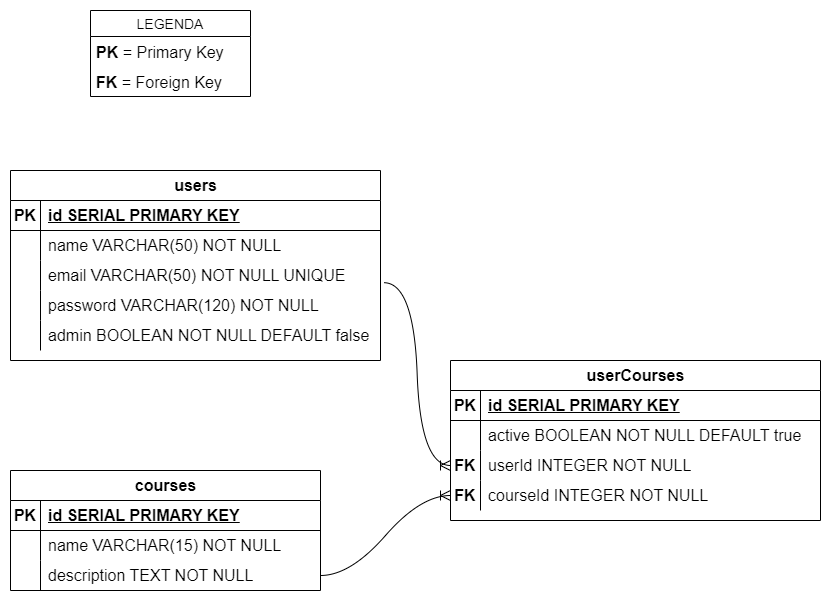

The diagram above was exported from draw.io. Its source (the exported page's mxGraphModel, read from the mxfile embedded in the PNG):
<mxGraphModel dx="613" dy="714" grid="1" gridSize="10" guides="1" tooltips="1" connect="1" arrows="1" fold="1" page="1" pageScale="1" pageWidth="827" pageHeight="1169" math="0" shadow="0">
  <root>
    <mxCell id="0" />
    <mxCell id="1" parent="0" />
    <mxCell id="9oRbiPDhtYjzLNiIEmnq-1" value="users" style="shape=table;startSize=30;container=1;collapsible=1;childLayout=tableLayout;fixedRows=1;rowLines=0;fontStyle=1;align=center;resizeLast=1;html=1;fontSize=16;" vertex="1" parent="1">
      <mxGeometry x="10" y="200" width="370" height="190" as="geometry" />
    </mxCell>
    <mxCell id="9oRbiPDhtYjzLNiIEmnq-2" value="" style="shape=tableRow;horizontal=0;startSize=0;swimlaneHead=0;swimlaneBody=0;fillColor=none;collapsible=0;dropTarget=0;points=[[0,0.5],[1,0.5]];portConstraint=eastwest;top=0;left=0;right=0;bottom=1;fontSize=16;" vertex="1" parent="9oRbiPDhtYjzLNiIEmnq-1">
      <mxGeometry y="30" width="370" height="30" as="geometry" />
    </mxCell>
    <mxCell id="9oRbiPDhtYjzLNiIEmnq-3" value="PK" style="shape=partialRectangle;connectable=0;fillColor=none;top=0;left=0;bottom=0;right=0;fontStyle=1;overflow=hidden;whiteSpace=wrap;html=1;fontSize=16;" vertex="1" parent="9oRbiPDhtYjzLNiIEmnq-2">
      <mxGeometry width="30" height="30" as="geometry">
        <mxRectangle width="30" height="30" as="alternateBounds" />
      </mxGeometry>
    </mxCell>
    <mxCell id="9oRbiPDhtYjzLNiIEmnq-4" value="id SERIAL PRIMARY KEY" style="shape=partialRectangle;connectable=0;fillColor=none;top=0;left=0;bottom=0;right=0;align=left;spacingLeft=6;fontStyle=5;overflow=hidden;whiteSpace=wrap;html=1;fontSize=16;" vertex="1" parent="9oRbiPDhtYjzLNiIEmnq-2">
      <mxGeometry x="30" width="340" height="30" as="geometry">
        <mxRectangle width="340" height="30" as="alternateBounds" />
      </mxGeometry>
    </mxCell>
    <mxCell id="9oRbiPDhtYjzLNiIEmnq-5" value="" style="shape=tableRow;horizontal=0;startSize=0;swimlaneHead=0;swimlaneBody=0;fillColor=none;collapsible=0;dropTarget=0;points=[[0,0.5],[1,0.5]];portConstraint=eastwest;top=0;left=0;right=0;bottom=0;fontSize=16;" vertex="1" parent="9oRbiPDhtYjzLNiIEmnq-1">
      <mxGeometry y="60" width="370" height="30" as="geometry" />
    </mxCell>
    <mxCell id="9oRbiPDhtYjzLNiIEmnq-6" value="" style="shape=partialRectangle;connectable=0;fillColor=none;top=0;left=0;bottom=0;right=0;editable=1;overflow=hidden;whiteSpace=wrap;html=1;fontSize=16;" vertex="1" parent="9oRbiPDhtYjzLNiIEmnq-5">
      <mxGeometry width="30" height="30" as="geometry">
        <mxRectangle width="30" height="30" as="alternateBounds" />
      </mxGeometry>
    </mxCell>
    <mxCell id="9oRbiPDhtYjzLNiIEmnq-7" value="name VARCHAR(50) NOT NULL" style="shape=partialRectangle;connectable=0;fillColor=none;top=0;left=0;bottom=0;right=0;align=left;spacingLeft=6;overflow=hidden;whiteSpace=wrap;html=1;fontSize=16;" vertex="1" parent="9oRbiPDhtYjzLNiIEmnq-5">
      <mxGeometry x="30" width="340" height="30" as="geometry">
        <mxRectangle width="340" height="30" as="alternateBounds" />
      </mxGeometry>
    </mxCell>
    <mxCell id="9oRbiPDhtYjzLNiIEmnq-8" value="" style="shape=tableRow;horizontal=0;startSize=0;swimlaneHead=0;swimlaneBody=0;fillColor=none;collapsible=0;dropTarget=0;points=[[0,0.5],[1,0.5]];portConstraint=eastwest;top=0;left=0;right=0;bottom=0;fontSize=16;" vertex="1" parent="9oRbiPDhtYjzLNiIEmnq-1">
      <mxGeometry y="90" width="370" height="30" as="geometry" />
    </mxCell>
    <mxCell id="9oRbiPDhtYjzLNiIEmnq-9" value="" style="shape=partialRectangle;connectable=0;fillColor=none;top=0;left=0;bottom=0;right=0;editable=1;overflow=hidden;whiteSpace=wrap;html=1;fontSize=16;" vertex="1" parent="9oRbiPDhtYjzLNiIEmnq-8">
      <mxGeometry width="30" height="30" as="geometry">
        <mxRectangle width="30" height="30" as="alternateBounds" />
      </mxGeometry>
    </mxCell>
    <mxCell id="9oRbiPDhtYjzLNiIEmnq-10" value="email VARCHAR(50) NOT NULL UNIQUE" style="shape=partialRectangle;connectable=0;fillColor=none;top=0;left=0;bottom=0;right=0;align=left;spacingLeft=6;overflow=hidden;whiteSpace=wrap;html=1;fontSize=16;" vertex="1" parent="9oRbiPDhtYjzLNiIEmnq-8">
      <mxGeometry x="30" width="340" height="30" as="geometry">
        <mxRectangle width="340" height="30" as="alternateBounds" />
      </mxGeometry>
    </mxCell>
    <mxCell id="9oRbiPDhtYjzLNiIEmnq-11" value="" style="shape=tableRow;horizontal=0;startSize=0;swimlaneHead=0;swimlaneBody=0;fillColor=none;collapsible=0;dropTarget=0;points=[[0,0.5],[1,0.5]];portConstraint=eastwest;top=0;left=0;right=0;bottom=0;fontSize=16;" vertex="1" parent="9oRbiPDhtYjzLNiIEmnq-1">
      <mxGeometry y="120" width="370" height="30" as="geometry" />
    </mxCell>
    <mxCell id="9oRbiPDhtYjzLNiIEmnq-12" value="" style="shape=partialRectangle;connectable=0;fillColor=none;top=0;left=0;bottom=0;right=0;editable=1;overflow=hidden;whiteSpace=wrap;html=1;fontSize=16;" vertex="1" parent="9oRbiPDhtYjzLNiIEmnq-11">
      <mxGeometry width="30" height="30" as="geometry">
        <mxRectangle width="30" height="30" as="alternateBounds" />
      </mxGeometry>
    </mxCell>
    <mxCell id="9oRbiPDhtYjzLNiIEmnq-13" value="password VARCHAR(120) NOT NULL" style="shape=partialRectangle;connectable=0;fillColor=none;top=0;left=0;bottom=0;right=0;align=left;spacingLeft=6;overflow=hidden;whiteSpace=wrap;html=1;fontSize=16;" vertex="1" parent="9oRbiPDhtYjzLNiIEmnq-11">
      <mxGeometry x="30" width="340" height="30" as="geometry">
        <mxRectangle width="340" height="30" as="alternateBounds" />
      </mxGeometry>
    </mxCell>
    <mxCell id="9oRbiPDhtYjzLNiIEmnq-14" style="shape=tableRow;horizontal=0;startSize=0;swimlaneHead=0;swimlaneBody=0;fillColor=none;collapsible=0;dropTarget=0;points=[[0,0.5],[1,0.5]];portConstraint=eastwest;top=0;left=0;right=0;bottom=0;fontSize=16;" vertex="1" parent="9oRbiPDhtYjzLNiIEmnq-1">
      <mxGeometry y="150" width="370" height="30" as="geometry" />
    </mxCell>
    <mxCell id="9oRbiPDhtYjzLNiIEmnq-15" style="shape=partialRectangle;connectable=0;fillColor=none;top=0;left=0;bottom=0;right=0;editable=1;overflow=hidden;whiteSpace=wrap;html=1;fontSize=16;" vertex="1" parent="9oRbiPDhtYjzLNiIEmnq-14">
      <mxGeometry width="30" height="30" as="geometry">
        <mxRectangle width="30" height="30" as="alternateBounds" />
      </mxGeometry>
    </mxCell>
    <mxCell id="9oRbiPDhtYjzLNiIEmnq-16" value="admin BOOLEAN NOT NULL DEFAULT false" style="shape=partialRectangle;connectable=0;fillColor=none;top=0;left=0;bottom=0;right=0;align=left;spacingLeft=6;overflow=hidden;whiteSpace=wrap;html=1;fontSize=16;" vertex="1" parent="9oRbiPDhtYjzLNiIEmnq-14">
      <mxGeometry x="30" width="340" height="30" as="geometry">
        <mxRectangle width="340" height="30" as="alternateBounds" />
      </mxGeometry>
    </mxCell>
    <mxCell id="9oRbiPDhtYjzLNiIEmnq-17" value="courses" style="shape=table;startSize=30;container=1;collapsible=1;childLayout=tableLayout;fixedRows=1;rowLines=0;fontStyle=1;align=center;resizeLast=1;html=1;fontSize=16;" vertex="1" parent="1">
      <mxGeometry x="10" y="500" width="310" height="120" as="geometry" />
    </mxCell>
    <mxCell id="9oRbiPDhtYjzLNiIEmnq-18" value="" style="shape=tableRow;horizontal=0;startSize=0;swimlaneHead=0;swimlaneBody=0;fillColor=none;collapsible=0;dropTarget=0;points=[[0,0.5],[1,0.5]];portConstraint=eastwest;top=0;left=0;right=0;bottom=1;fontSize=16;" vertex="1" parent="9oRbiPDhtYjzLNiIEmnq-17">
      <mxGeometry y="30" width="310" height="30" as="geometry" />
    </mxCell>
    <mxCell id="9oRbiPDhtYjzLNiIEmnq-19" value="PK" style="shape=partialRectangle;connectable=0;fillColor=none;top=0;left=0;bottom=0;right=0;fontStyle=1;overflow=hidden;whiteSpace=wrap;html=1;fontSize=16;" vertex="1" parent="9oRbiPDhtYjzLNiIEmnq-18">
      <mxGeometry width="30" height="30" as="geometry">
        <mxRectangle width="30" height="30" as="alternateBounds" />
      </mxGeometry>
    </mxCell>
    <mxCell id="9oRbiPDhtYjzLNiIEmnq-20" value="id SERIAL PRIMARY KEY" style="shape=partialRectangle;connectable=0;fillColor=none;top=0;left=0;bottom=0;right=0;align=left;spacingLeft=6;fontStyle=5;overflow=hidden;whiteSpace=wrap;html=1;fontSize=16;" vertex="1" parent="9oRbiPDhtYjzLNiIEmnq-18">
      <mxGeometry x="30" width="280" height="30" as="geometry">
        <mxRectangle width="280" height="30" as="alternateBounds" />
      </mxGeometry>
    </mxCell>
    <mxCell id="9oRbiPDhtYjzLNiIEmnq-21" value="" style="shape=tableRow;horizontal=0;startSize=0;swimlaneHead=0;swimlaneBody=0;fillColor=none;collapsible=0;dropTarget=0;points=[[0,0.5],[1,0.5]];portConstraint=eastwest;top=0;left=0;right=0;bottom=0;fontSize=16;" vertex="1" parent="9oRbiPDhtYjzLNiIEmnq-17">
      <mxGeometry y="60" width="310" height="30" as="geometry" />
    </mxCell>
    <mxCell id="9oRbiPDhtYjzLNiIEmnq-22" value="" style="shape=partialRectangle;connectable=0;fillColor=none;top=0;left=0;bottom=0;right=0;editable=1;overflow=hidden;whiteSpace=wrap;html=1;fontSize=16;" vertex="1" parent="9oRbiPDhtYjzLNiIEmnq-21">
      <mxGeometry width="30" height="30" as="geometry">
        <mxRectangle width="30" height="30" as="alternateBounds" />
      </mxGeometry>
    </mxCell>
    <mxCell id="9oRbiPDhtYjzLNiIEmnq-23" value="name VARCHAR(15) NOT NULL" style="shape=partialRectangle;connectable=0;fillColor=none;top=0;left=0;bottom=0;right=0;align=left;spacingLeft=6;overflow=hidden;whiteSpace=wrap;html=1;fontSize=16;" vertex="1" parent="9oRbiPDhtYjzLNiIEmnq-21">
      <mxGeometry x="30" width="280" height="30" as="geometry">
        <mxRectangle width="280" height="30" as="alternateBounds" />
      </mxGeometry>
    </mxCell>
    <mxCell id="9oRbiPDhtYjzLNiIEmnq-24" value="" style="shape=tableRow;horizontal=0;startSize=0;swimlaneHead=0;swimlaneBody=0;fillColor=none;collapsible=0;dropTarget=0;points=[[0,0.5],[1,0.5]];portConstraint=eastwest;top=0;left=0;right=0;bottom=0;fontSize=16;" vertex="1" parent="9oRbiPDhtYjzLNiIEmnq-17">
      <mxGeometry y="90" width="310" height="30" as="geometry" />
    </mxCell>
    <mxCell id="9oRbiPDhtYjzLNiIEmnq-25" value="" style="shape=partialRectangle;connectable=0;fillColor=none;top=0;left=0;bottom=0;right=0;editable=1;overflow=hidden;whiteSpace=wrap;html=1;fontSize=16;fontStyle=1" vertex="1" parent="9oRbiPDhtYjzLNiIEmnq-24">
      <mxGeometry width="30" height="30" as="geometry">
        <mxRectangle width="30" height="30" as="alternateBounds" />
      </mxGeometry>
    </mxCell>
    <mxCell id="9oRbiPDhtYjzLNiIEmnq-26" value="description TEXT NOT NULL" style="shape=partialRectangle;connectable=0;fillColor=none;top=0;left=0;bottom=0;right=0;align=left;spacingLeft=6;overflow=hidden;whiteSpace=wrap;html=1;fontSize=16;" vertex="1" parent="9oRbiPDhtYjzLNiIEmnq-24">
      <mxGeometry x="30" width="280" height="30" as="geometry">
        <mxRectangle width="280" height="30" as="alternateBounds" />
      </mxGeometry>
    </mxCell>
    <mxCell id="9oRbiPDhtYjzLNiIEmnq-33" value="userCourses" style="shape=table;startSize=30;container=1;collapsible=1;childLayout=tableLayout;fixedRows=1;rowLines=0;fontStyle=1;align=center;resizeLast=1;html=1;fontSize=16;" vertex="1" parent="1">
      <mxGeometry x="450" y="390" width="370" height="160" as="geometry" />
    </mxCell>
    <mxCell id="9oRbiPDhtYjzLNiIEmnq-34" value="" style="shape=tableRow;horizontal=0;startSize=0;swimlaneHead=0;swimlaneBody=0;fillColor=none;collapsible=0;dropTarget=0;points=[[0,0.5],[1,0.5]];portConstraint=eastwest;top=0;left=0;right=0;bottom=1;fontSize=16;" vertex="1" parent="9oRbiPDhtYjzLNiIEmnq-33">
      <mxGeometry y="30" width="370" height="30" as="geometry" />
    </mxCell>
    <mxCell id="9oRbiPDhtYjzLNiIEmnq-35" value="PK" style="shape=partialRectangle;connectable=0;fillColor=none;top=0;left=0;bottom=0;right=0;fontStyle=1;overflow=hidden;whiteSpace=wrap;html=1;fontSize=16;" vertex="1" parent="9oRbiPDhtYjzLNiIEmnq-34">
      <mxGeometry width="30" height="30" as="geometry">
        <mxRectangle width="30" height="30" as="alternateBounds" />
      </mxGeometry>
    </mxCell>
    <mxCell id="9oRbiPDhtYjzLNiIEmnq-36" value="id SERIAL PRIMARY KEY" style="shape=partialRectangle;connectable=0;fillColor=none;top=0;left=0;bottom=0;right=0;align=left;spacingLeft=6;fontStyle=5;overflow=hidden;whiteSpace=wrap;html=1;fontSize=16;" vertex="1" parent="9oRbiPDhtYjzLNiIEmnq-34">
      <mxGeometry x="30" width="340" height="30" as="geometry">
        <mxRectangle width="340" height="30" as="alternateBounds" />
      </mxGeometry>
    </mxCell>
    <mxCell id="9oRbiPDhtYjzLNiIEmnq-37" value="" style="shape=tableRow;horizontal=0;startSize=0;swimlaneHead=0;swimlaneBody=0;fillColor=none;collapsible=0;dropTarget=0;points=[[0,0.5],[1,0.5]];portConstraint=eastwest;top=0;left=0;right=0;bottom=0;fontSize=16;" vertex="1" parent="9oRbiPDhtYjzLNiIEmnq-33">
      <mxGeometry y="60" width="370" height="30" as="geometry" />
    </mxCell>
    <mxCell id="9oRbiPDhtYjzLNiIEmnq-38" value="" style="shape=partialRectangle;connectable=0;fillColor=none;top=0;left=0;bottom=0;right=0;editable=1;overflow=hidden;whiteSpace=wrap;html=1;fontSize=16;" vertex="1" parent="9oRbiPDhtYjzLNiIEmnq-37">
      <mxGeometry width="30" height="30" as="geometry">
        <mxRectangle width="30" height="30" as="alternateBounds" />
      </mxGeometry>
    </mxCell>
    <mxCell id="9oRbiPDhtYjzLNiIEmnq-39" value="active BOOLEAN NOT NULL DEFAULT true" style="shape=partialRectangle;connectable=0;fillColor=none;top=0;left=0;bottom=0;right=0;align=left;spacingLeft=6;overflow=hidden;whiteSpace=wrap;html=1;fontSize=16;" vertex="1" parent="9oRbiPDhtYjzLNiIEmnq-37">
      <mxGeometry x="30" width="340" height="30" as="geometry">
        <mxRectangle width="340" height="30" as="alternateBounds" />
      </mxGeometry>
    </mxCell>
    <mxCell id="9oRbiPDhtYjzLNiIEmnq-40" value="" style="shape=tableRow;horizontal=0;startSize=0;swimlaneHead=0;swimlaneBody=0;fillColor=none;collapsible=0;dropTarget=0;points=[[0,0.5],[1,0.5]];portConstraint=eastwest;top=0;left=0;right=0;bottom=0;fontSize=16;" vertex="1" parent="9oRbiPDhtYjzLNiIEmnq-33">
      <mxGeometry y="90" width="370" height="30" as="geometry" />
    </mxCell>
    <mxCell id="9oRbiPDhtYjzLNiIEmnq-41" value="&lt;b&gt;FK&lt;/b&gt;" style="shape=partialRectangle;connectable=0;fillColor=none;top=0;left=0;bottom=0;right=0;editable=1;overflow=hidden;whiteSpace=wrap;html=1;fontSize=16;" vertex="1" parent="9oRbiPDhtYjzLNiIEmnq-40">
      <mxGeometry width="30" height="30" as="geometry">
        <mxRectangle width="30" height="30" as="alternateBounds" />
      </mxGeometry>
    </mxCell>
    <mxCell id="9oRbiPDhtYjzLNiIEmnq-42" value="userId INTEGER NOT NULL" style="shape=partialRectangle;connectable=0;fillColor=none;top=0;left=0;bottom=0;right=0;align=left;spacingLeft=6;overflow=hidden;whiteSpace=wrap;html=1;fontSize=16;" vertex="1" parent="9oRbiPDhtYjzLNiIEmnq-40">
      <mxGeometry x="30" width="340" height="30" as="geometry">
        <mxRectangle width="340" height="30" as="alternateBounds" />
      </mxGeometry>
    </mxCell>
    <mxCell id="9oRbiPDhtYjzLNiIEmnq-43" value="" style="shape=tableRow;horizontal=0;startSize=0;swimlaneHead=0;swimlaneBody=0;fillColor=none;collapsible=0;dropTarget=0;points=[[0,0.5],[1,0.5]];portConstraint=eastwest;top=0;left=0;right=0;bottom=0;fontSize=16;" vertex="1" parent="9oRbiPDhtYjzLNiIEmnq-33">
      <mxGeometry y="120" width="370" height="30" as="geometry" />
    </mxCell>
    <mxCell id="9oRbiPDhtYjzLNiIEmnq-44" value="FK" style="shape=partialRectangle;connectable=0;fillColor=none;top=0;left=0;bottom=0;right=0;editable=1;overflow=hidden;whiteSpace=wrap;html=1;fontSize=16;fontStyle=1" vertex="1" parent="9oRbiPDhtYjzLNiIEmnq-43">
      <mxGeometry width="30" height="30" as="geometry">
        <mxRectangle width="30" height="30" as="alternateBounds" />
      </mxGeometry>
    </mxCell>
    <mxCell id="9oRbiPDhtYjzLNiIEmnq-45" value="courseId INTEGER NOT NULL" style="shape=partialRectangle;connectable=0;fillColor=none;top=0;left=0;bottom=0;right=0;align=left;spacingLeft=6;overflow=hidden;whiteSpace=wrap;html=1;fontSize=16;" vertex="1" parent="9oRbiPDhtYjzLNiIEmnq-43">
      <mxGeometry x="30" width="340" height="30" as="geometry">
        <mxRectangle width="340" height="30" as="alternateBounds" />
      </mxGeometry>
    </mxCell>
    <mxCell id="9oRbiPDhtYjzLNiIEmnq-52" value="LEGENDA" style="swimlane;fontStyle=0;childLayout=stackLayout;horizontal=1;startSize=26;horizontalStack=0;resizeParent=1;resizeParentMax=0;resizeLast=0;collapsible=1;marginBottom=0;align=center;fontSize=14;" vertex="1" parent="1">
      <mxGeometry x="90" y="40" width="160" height="86" as="geometry" />
    </mxCell>
    <mxCell id="9oRbiPDhtYjzLNiIEmnq-53" value="&lt;b&gt;PK&lt;/b&gt; = Primary Key" style="text;strokeColor=none;fillColor=none;spacingLeft=4;spacingRight=4;overflow=hidden;rotatable=0;points=[[0,0.5],[1,0.5]];portConstraint=eastwest;fontSize=16;whiteSpace=wrap;html=1;" vertex="1" parent="9oRbiPDhtYjzLNiIEmnq-52">
      <mxGeometry y="26" width="160" height="30" as="geometry" />
    </mxCell>
    <mxCell id="9oRbiPDhtYjzLNiIEmnq-54" value="&lt;b&gt;FK&lt;/b&gt; = Foreign Key" style="text;strokeColor=none;fillColor=none;spacingLeft=4;spacingRight=4;overflow=hidden;rotatable=0;points=[[0,0.5],[1,0.5]];portConstraint=eastwest;fontSize=16;whiteSpace=wrap;html=1;" vertex="1" parent="9oRbiPDhtYjzLNiIEmnq-52">
      <mxGeometry y="56" width="160" height="30" as="geometry" />
    </mxCell>
    <mxCell id="9oRbiPDhtYjzLNiIEmnq-56" value="" style="edgeStyle=entityRelationEdgeStyle;fontSize=12;html=1;endArrow=ERoneToMany;rounded=0;startSize=8;endSize=8;curved=1;exitX=1.009;exitY=0.74;exitDx=0;exitDy=0;exitPerimeter=0;entryX=0;entryY=0.5;entryDx=0;entryDy=0;" edge="1" parent="1" source="9oRbiPDhtYjzLNiIEmnq-8" target="9oRbiPDhtYjzLNiIEmnq-40">
      <mxGeometry width="100" height="100" relative="1" as="geometry">
        <mxPoint x="280" y="470" as="sourcePoint" />
        <mxPoint x="380" y="370" as="targetPoint" />
        <Array as="points">
          <mxPoint x="370" y="440" />
        </Array>
      </mxGeometry>
    </mxCell>
    <mxCell id="9oRbiPDhtYjzLNiIEmnq-57" value="" style="edgeStyle=entityRelationEdgeStyle;fontSize=12;html=1;endArrow=ERoneToMany;rounded=0;startSize=8;endSize=8;curved=1;exitX=1;exitY=0.5;exitDx=0;exitDy=0;entryX=0;entryY=0.5;entryDx=0;entryDy=0;" edge="1" parent="1" source="9oRbiPDhtYjzLNiIEmnq-24" target="9oRbiPDhtYjzLNiIEmnq-43">
      <mxGeometry width="100" height="100" relative="1" as="geometry">
        <mxPoint x="280" y="470" as="sourcePoint" />
        <mxPoint x="380" y="370" as="targetPoint" />
        <Array as="points">
          <mxPoint x="420" y="450" />
        </Array>
      </mxGeometry>
    </mxCell>
  </root>
</mxGraphModel>